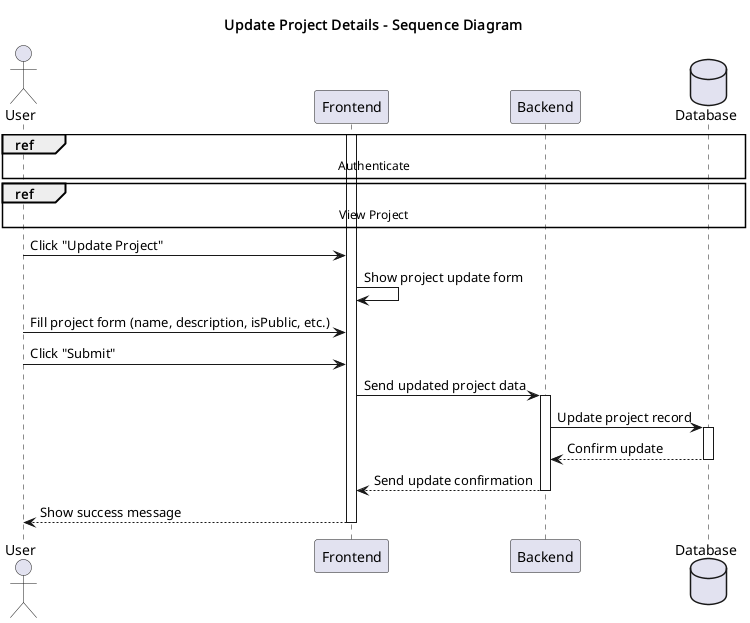

The diagram above was rendered by PlantUML. Its source (embedded in the PNG):
@startuml
title Update Project Details - Sequence Diagram

actor User
participant Frontend
participant Backend
database Database

ref over User, Database: Authenticate

ref over User, Database: View Project

activate Frontend

User -> Frontend: Click "Update Project"
Frontend -> Frontend: Show project update form

User -> Frontend: Fill project form (name, description, isPublic, etc.)
User -> Frontend: Click "Submit"
Frontend -> Backend: Send updated project data
activate Backend

Backend -> Database: Update project record
activate Database
Database --> Backend: Confirm update
deactivate Database

Backend --> Frontend: Send update confirmation
deactivate Backend

Frontend --> User: Show success message
deactivate Frontend

@enduml